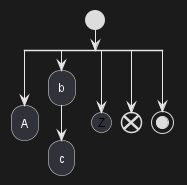

The diagram above was rendered by PlantUML. Its source (embedded in the PNG):
@startuml
start
split
   :A;
   kill
split again
   :b;
   :c;
   detach
split again
   (Z)
   detach
split again
   end
split again
   stop
end split
@enduml